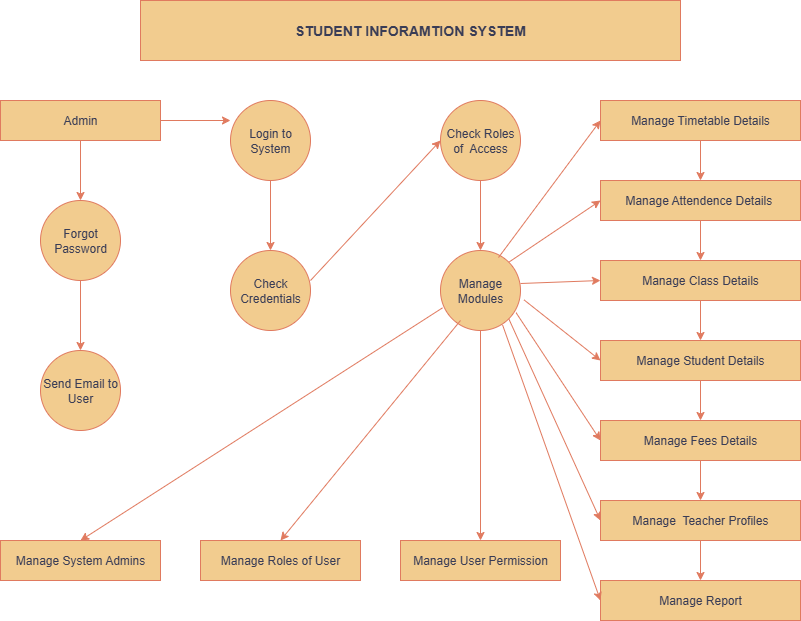

The diagram above was exported from draw.io. Its source (the exported page's mxGraphModel, read from the mxfile embedded in the PNG):
<mxGraphModel dx="1042" dy="1662" grid="1" gridSize="10" guides="1" tooltips="1" connect="1" arrows="1" fold="1" page="1" pageScale="1" pageWidth="850" pageHeight="1100" math="0" shadow="0">
  <root>
    <mxCell id="0" />
    <mxCell id="1" parent="0" />
    <mxCell id="gFSZsMEB3A2sys0MNSNp-1" value="&lt;h3&gt;STUDENT INFORAMTION SYSTEM&lt;/h3&gt;" style="rounded=0;whiteSpace=wrap;html=1;labelBackgroundColor=none;fillColor=#F2CC8F;strokeColor=#E07A5F;fontColor=#393C56;" vertex="1" parent="1">
      <mxGeometry x="180" y="-20" width="540" height="60" as="geometry" />
    </mxCell>
    <mxCell id="gFSZsMEB3A2sys0MNSNp-7" value="" style="edgeStyle=orthogonalEdgeStyle;rounded=0;orthogonalLoop=1;jettySize=auto;html=1;labelBackgroundColor=none;strokeColor=#E07A5F;fontColor=default;" edge="1" parent="1" source="gFSZsMEB3A2sys0MNSNp-4" target="gFSZsMEB3A2sys0MNSNp-6">
      <mxGeometry relative="1" as="geometry" />
    </mxCell>
    <mxCell id="gFSZsMEB3A2sys0MNSNp-4" value="Login to System" style="ellipse;whiteSpace=wrap;html=1;rounded=0;labelBackgroundColor=none;fillColor=#F2CC8F;strokeColor=#E07A5F;fontColor=#393C56;" vertex="1" parent="1">
      <mxGeometry x="270" y="80" width="80" height="80" as="geometry" />
    </mxCell>
    <mxCell id="gFSZsMEB3A2sys0MNSNp-6" value="Check Credentials" style="ellipse;whiteSpace=wrap;html=1;rounded=0;labelBackgroundColor=none;fillColor=#F2CC8F;strokeColor=#E07A5F;fontColor=#393C56;" vertex="1" parent="1">
      <mxGeometry x="270" y="230" width="80" height="80" as="geometry" />
    </mxCell>
    <mxCell id="gFSZsMEB3A2sys0MNSNp-10" value="" style="edgeStyle=orthogonalEdgeStyle;rounded=0;orthogonalLoop=1;jettySize=auto;html=1;labelBackgroundColor=none;strokeColor=#E07A5F;fontColor=default;" edge="1" parent="1" source="gFSZsMEB3A2sys0MNSNp-8" target="gFSZsMEB3A2sys0MNSNp-9">
      <mxGeometry relative="1" as="geometry" />
    </mxCell>
    <mxCell id="gFSZsMEB3A2sys0MNSNp-8" value="Check Roles of&amp;nbsp; Access" style="ellipse;whiteSpace=wrap;html=1;aspect=fixed;labelBackgroundColor=none;fillColor=#F2CC8F;strokeColor=#E07A5F;fontColor=#393C56;" vertex="1" parent="1">
      <mxGeometry x="480" y="80" width="80" height="80" as="geometry" />
    </mxCell>
    <mxCell id="gFSZsMEB3A2sys0MNSNp-9" value="Manage Modules" style="ellipse;whiteSpace=wrap;html=1;labelBackgroundColor=none;fillColor=#F2CC8F;strokeColor=#E07A5F;fontColor=#393C56;" vertex="1" parent="1">
      <mxGeometry x="480" y="230" width="80" height="80" as="geometry" />
    </mxCell>
    <mxCell id="gFSZsMEB3A2sys0MNSNp-13" value="" style="edgeStyle=orthogonalEdgeStyle;rounded=0;orthogonalLoop=1;jettySize=auto;html=1;strokeColor=#E07A5F;fontColor=#393C56;fillColor=#F2CC8F;" edge="1" parent="1" source="gFSZsMEB3A2sys0MNSNp-11" target="gFSZsMEB3A2sys0MNSNp-12">
      <mxGeometry relative="1" as="geometry" />
    </mxCell>
    <mxCell id="gFSZsMEB3A2sys0MNSNp-11" value="Manage Timetable Details" style="rounded=0;whiteSpace=wrap;html=1;strokeColor=#E07A5F;fontColor=#393C56;fillColor=#F2CC8F;" vertex="1" parent="1">
      <mxGeometry x="640" y="80" width="200" height="40" as="geometry" />
    </mxCell>
    <mxCell id="gFSZsMEB3A2sys0MNSNp-15" value="" style="edgeStyle=orthogonalEdgeStyle;rounded=0;orthogonalLoop=1;jettySize=auto;html=1;strokeColor=#E07A5F;fontColor=#393C56;fillColor=#F2CC8F;" edge="1" parent="1" source="gFSZsMEB3A2sys0MNSNp-12" target="gFSZsMEB3A2sys0MNSNp-14">
      <mxGeometry relative="1" as="geometry" />
    </mxCell>
    <mxCell id="gFSZsMEB3A2sys0MNSNp-12" value="Manage Attendence Details&amp;nbsp;" style="whiteSpace=wrap;html=1;fillColor=#F2CC8F;strokeColor=#E07A5F;fontColor=#393C56;rounded=0;" vertex="1" parent="1">
      <mxGeometry x="640" y="160" width="200" height="40" as="geometry" />
    </mxCell>
    <mxCell id="gFSZsMEB3A2sys0MNSNp-17" value="" style="edgeStyle=orthogonalEdgeStyle;rounded=0;orthogonalLoop=1;jettySize=auto;html=1;strokeColor=#E07A5F;fontColor=#393C56;fillColor=#F2CC8F;" edge="1" parent="1" source="gFSZsMEB3A2sys0MNSNp-14" target="gFSZsMEB3A2sys0MNSNp-16">
      <mxGeometry relative="1" as="geometry" />
    </mxCell>
    <mxCell id="gFSZsMEB3A2sys0MNSNp-14" value="Manage Class Details" style="whiteSpace=wrap;html=1;fillColor=#F2CC8F;strokeColor=#E07A5F;fontColor=#393C56;rounded=0;" vertex="1" parent="1">
      <mxGeometry x="640" y="240" width="200" height="40" as="geometry" />
    </mxCell>
    <mxCell id="gFSZsMEB3A2sys0MNSNp-19" value="" style="edgeStyle=orthogonalEdgeStyle;rounded=0;orthogonalLoop=1;jettySize=auto;html=1;strokeColor=#E07A5F;fontColor=#393C56;fillColor=#F2CC8F;" edge="1" parent="1" source="gFSZsMEB3A2sys0MNSNp-16" target="gFSZsMEB3A2sys0MNSNp-18">
      <mxGeometry relative="1" as="geometry" />
    </mxCell>
    <mxCell id="gFSZsMEB3A2sys0MNSNp-16" value="Manage Student Details" style="whiteSpace=wrap;html=1;fillColor=#F2CC8F;strokeColor=#E07A5F;fontColor=#393C56;rounded=0;" vertex="1" parent="1">
      <mxGeometry x="640" y="320" width="200" height="40" as="geometry" />
    </mxCell>
    <mxCell id="gFSZsMEB3A2sys0MNSNp-21" value="" style="edgeStyle=orthogonalEdgeStyle;rounded=0;orthogonalLoop=1;jettySize=auto;html=1;strokeColor=#E07A5F;fontColor=#393C56;fillColor=#F2CC8F;" edge="1" parent="1" source="gFSZsMEB3A2sys0MNSNp-18" target="gFSZsMEB3A2sys0MNSNp-20">
      <mxGeometry relative="1" as="geometry" />
    </mxCell>
    <mxCell id="gFSZsMEB3A2sys0MNSNp-18" value="Manage Fees Details" style="whiteSpace=wrap;html=1;fillColor=#F2CC8F;strokeColor=#E07A5F;fontColor=#393C56;rounded=0;" vertex="1" parent="1">
      <mxGeometry x="640" y="400" width="200" height="40" as="geometry" />
    </mxCell>
    <mxCell id="gFSZsMEB3A2sys0MNSNp-23" value="" style="edgeStyle=orthogonalEdgeStyle;rounded=0;orthogonalLoop=1;jettySize=auto;html=1;strokeColor=#E07A5F;fontColor=#393C56;fillColor=#F2CC8F;" edge="1" parent="1" source="gFSZsMEB3A2sys0MNSNp-20" target="gFSZsMEB3A2sys0MNSNp-22">
      <mxGeometry relative="1" as="geometry" />
    </mxCell>
    <mxCell id="gFSZsMEB3A2sys0MNSNp-20" value="Manage&amp;nbsp; Teacher Profiles" style="whiteSpace=wrap;html=1;fillColor=#F2CC8F;strokeColor=#E07A5F;fontColor=#393C56;rounded=0;" vertex="1" parent="1">
      <mxGeometry x="640" y="480" width="200" height="40" as="geometry" />
    </mxCell>
    <mxCell id="gFSZsMEB3A2sys0MNSNp-22" value="Manage Report" style="whiteSpace=wrap;html=1;fillColor=#F2CC8F;strokeColor=#E07A5F;fontColor=#393C56;rounded=0;" vertex="1" parent="1">
      <mxGeometry x="640" y="560" width="200" height="40" as="geometry" />
    </mxCell>
    <mxCell id="gFSZsMEB3A2sys0MNSNp-24" value="Admin" style="rounded=0;whiteSpace=wrap;html=1;strokeColor=#E07A5F;fontColor=#393C56;fillColor=#F2CC8F;" vertex="1" parent="1">
      <mxGeometry x="40" y="80" width="160" height="40" as="geometry" />
    </mxCell>
    <mxCell id="gFSZsMEB3A2sys0MNSNp-28" value="" style="edgeStyle=orthogonalEdgeStyle;rounded=0;orthogonalLoop=1;jettySize=auto;html=1;strokeColor=#E07A5F;fontColor=#393C56;fillColor=#F2CC8F;" edge="1" parent="1" source="gFSZsMEB3A2sys0MNSNp-26" target="gFSZsMEB3A2sys0MNSNp-27">
      <mxGeometry relative="1" as="geometry" />
    </mxCell>
    <mxCell id="gFSZsMEB3A2sys0MNSNp-26" value="Forgot Password" style="ellipse;whiteSpace=wrap;html=1;aspect=fixed;strokeColor=#E07A5F;fontColor=#393C56;fillColor=#F2CC8F;" vertex="1" parent="1">
      <mxGeometry x="80" y="180" width="80" height="80" as="geometry" />
    </mxCell>
    <mxCell id="gFSZsMEB3A2sys0MNSNp-27" value="Send Email to User" style="ellipse;whiteSpace=wrap;html=1;fillColor=#F2CC8F;strokeColor=#E07A5F;fontColor=#393C56;" vertex="1" parent="1">
      <mxGeometry x="80" y="330" width="80" height="80" as="geometry" />
    </mxCell>
    <mxCell id="gFSZsMEB3A2sys0MNSNp-29" value="Manage System Admins" style="rounded=0;whiteSpace=wrap;html=1;strokeColor=#E07A5F;fontColor=#393C56;fillColor=#F2CC8F;" vertex="1" parent="1">
      <mxGeometry x="40" y="520" width="160" height="40" as="geometry" />
    </mxCell>
    <mxCell id="gFSZsMEB3A2sys0MNSNp-30" value="Manage Roles of User" style="whiteSpace=wrap;html=1;fillColor=#F2CC8F;strokeColor=#E07A5F;fontColor=#393C56;rounded=0;" vertex="1" parent="1">
      <mxGeometry x="240" y="520" width="160" height="40" as="geometry" />
    </mxCell>
    <mxCell id="gFSZsMEB3A2sys0MNSNp-32" value="Manage User Permission" style="whiteSpace=wrap;html=1;fillColor=#F2CC8F;strokeColor=#E07A5F;fontColor=#393C56;rounded=0;" vertex="1" parent="1">
      <mxGeometry x="440" y="520" width="160" height="40" as="geometry" />
    </mxCell>
    <mxCell id="gFSZsMEB3A2sys0MNSNp-34" value="" style="endArrow=classic;html=1;rounded=0;strokeColor=#E07A5F;fontColor=#393C56;fillColor=#F2CC8F;exitX=0.5;exitY=1;exitDx=0;exitDy=0;entryX=0.5;entryY=0;entryDx=0;entryDy=0;" edge="1" parent="1" source="gFSZsMEB3A2sys0MNSNp-24" target="gFSZsMEB3A2sys0MNSNp-26">
      <mxGeometry width="50" height="50" relative="1" as="geometry">
        <mxPoint x="320" y="270" as="sourcePoint" />
        <mxPoint x="370" y="220" as="targetPoint" />
      </mxGeometry>
    </mxCell>
    <mxCell id="gFSZsMEB3A2sys0MNSNp-35" value="" style="endArrow=classic;html=1;rounded=0;strokeColor=#E07A5F;fontColor=#393C56;fillColor=#F2CC8F;exitX=1;exitY=0.5;exitDx=0;exitDy=0;" edge="1" parent="1" source="gFSZsMEB3A2sys0MNSNp-24">
      <mxGeometry width="50" height="50" relative="1" as="geometry">
        <mxPoint x="320" y="270" as="sourcePoint" />
        <mxPoint x="270" y="100" as="targetPoint" />
      </mxGeometry>
    </mxCell>
    <mxCell id="gFSZsMEB3A2sys0MNSNp-36" value="" style="endArrow=classic;html=1;rounded=0;strokeColor=#E07A5F;fontColor=#393C56;fillColor=#F2CC8F;entryX=0;entryY=0.5;entryDx=0;entryDy=0;" edge="1" parent="1" target="gFSZsMEB3A2sys0MNSNp-8">
      <mxGeometry width="50" height="50" relative="1" as="geometry">
        <mxPoint x="350" y="260" as="sourcePoint" />
        <mxPoint x="370" y="220" as="targetPoint" />
      </mxGeometry>
    </mxCell>
    <mxCell id="gFSZsMEB3A2sys0MNSNp-39" value="" style="endArrow=classic;html=1;rounded=0;strokeColor=#E07A5F;fontColor=#393C56;fillColor=#F2CC8F;exitX=0.725;exitY=0.088;exitDx=0;exitDy=0;entryX=0;entryY=0.5;entryDx=0;entryDy=0;exitPerimeter=0;" edge="1" parent="1" source="gFSZsMEB3A2sys0MNSNp-9" target="gFSZsMEB3A2sys0MNSNp-11">
      <mxGeometry width="50" height="50" relative="1" as="geometry">
        <mxPoint x="320" y="270" as="sourcePoint" />
        <mxPoint x="370" y="220" as="targetPoint" />
      </mxGeometry>
    </mxCell>
    <mxCell id="gFSZsMEB3A2sys0MNSNp-42" value="" style="endArrow=classic;html=1;rounded=0;strokeColor=#E07A5F;fontColor=#393C56;fillColor=#F2CC8F;exitX=1;exitY=0;exitDx=0;exitDy=0;entryX=0;entryY=0.5;entryDx=0;entryDy=0;" edge="1" parent="1" source="gFSZsMEB3A2sys0MNSNp-9" target="gFSZsMEB3A2sys0MNSNp-12">
      <mxGeometry width="50" height="50" relative="1" as="geometry">
        <mxPoint x="320" y="270" as="sourcePoint" />
        <mxPoint x="370" y="220" as="targetPoint" />
      </mxGeometry>
    </mxCell>
    <mxCell id="gFSZsMEB3A2sys0MNSNp-43" value="" style="endArrow=classic;html=1;rounded=0;strokeColor=#E07A5F;fontColor=#393C56;fillColor=#F2CC8F;entryX=0;entryY=0.5;entryDx=0;entryDy=0;" edge="1" parent="1" target="gFSZsMEB3A2sys0MNSNp-14">
      <mxGeometry width="50" height="50" relative="1" as="geometry">
        <mxPoint x="560" y="263" as="sourcePoint" />
        <mxPoint x="370" y="220" as="targetPoint" />
      </mxGeometry>
    </mxCell>
    <mxCell id="gFSZsMEB3A2sys0MNSNp-44" value="" style="endArrow=classic;html=1;rounded=0;strokeColor=#E07A5F;fontColor=#393C56;fillColor=#F2CC8F;exitX=1.045;exitY=0.618;exitDx=0;exitDy=0;exitPerimeter=0;" edge="1" parent="1" source="gFSZsMEB3A2sys0MNSNp-9">
      <mxGeometry width="50" height="50" relative="1" as="geometry">
        <mxPoint x="320" y="270" as="sourcePoint" />
        <mxPoint x="640" y="340" as="targetPoint" />
      </mxGeometry>
    </mxCell>
    <mxCell id="gFSZsMEB3A2sys0MNSNp-46" value="" style="endArrow=classic;html=1;rounded=0;strokeColor=#E07A5F;fontColor=#393C56;fillColor=#F2CC8F;exitX=0.945;exitY=0.778;exitDx=0;exitDy=0;entryX=0;entryY=0.5;entryDx=0;entryDy=0;exitPerimeter=0;" edge="1" parent="1" source="gFSZsMEB3A2sys0MNSNp-9" target="gFSZsMEB3A2sys0MNSNp-18">
      <mxGeometry width="50" height="50" relative="1" as="geometry">
        <mxPoint x="320" y="270" as="sourcePoint" />
        <mxPoint x="370" y="220" as="targetPoint" />
      </mxGeometry>
    </mxCell>
    <mxCell id="gFSZsMEB3A2sys0MNSNp-47" value="" style="endArrow=classic;html=1;rounded=0;strokeColor=#E07A5F;fontColor=#393C56;fillColor=#F2CC8F;exitX=1;exitY=1;exitDx=0;exitDy=0;" edge="1" parent="1" source="gFSZsMEB3A2sys0MNSNp-9">
      <mxGeometry width="50" height="50" relative="1" as="geometry">
        <mxPoint x="320" y="270" as="sourcePoint" />
        <mxPoint x="640" y="500" as="targetPoint" />
      </mxGeometry>
    </mxCell>
    <mxCell id="gFSZsMEB3A2sys0MNSNp-48" value="" style="endArrow=classic;html=1;rounded=0;strokeColor=#E07A5F;fontColor=#393C56;fillColor=#F2CC8F;exitX=0.775;exitY=0.928;exitDx=0;exitDy=0;exitPerimeter=0;entryX=0;entryY=0.5;entryDx=0;entryDy=0;" edge="1" parent="1" source="gFSZsMEB3A2sys0MNSNp-9" target="gFSZsMEB3A2sys0MNSNp-22">
      <mxGeometry width="50" height="50" relative="1" as="geometry">
        <mxPoint x="320" y="330" as="sourcePoint" />
        <mxPoint x="370" y="280" as="targetPoint" />
      </mxGeometry>
    </mxCell>
    <mxCell id="gFSZsMEB3A2sys0MNSNp-49" value="" style="endArrow=classic;html=1;rounded=0;strokeColor=#E07A5F;fontColor=#393C56;fillColor=#F2CC8F;exitX=0.5;exitY=1;exitDx=0;exitDy=0;" edge="1" parent="1" source="gFSZsMEB3A2sys0MNSNp-9" target="gFSZsMEB3A2sys0MNSNp-32">
      <mxGeometry width="50" height="50" relative="1" as="geometry">
        <mxPoint x="320" y="330" as="sourcePoint" />
        <mxPoint x="370" y="280" as="targetPoint" />
      </mxGeometry>
    </mxCell>
    <mxCell id="gFSZsMEB3A2sys0MNSNp-50" value="" style="endArrow=classic;html=1;rounded=0;strokeColor=#E07A5F;fontColor=#393C56;fillColor=#F2CC8F;entryX=0.5;entryY=0;entryDx=0;entryDy=0;" edge="1" parent="1" target="gFSZsMEB3A2sys0MNSNp-30">
      <mxGeometry width="50" height="50" relative="1" as="geometry">
        <mxPoint x="500" y="300" as="sourcePoint" />
        <mxPoint x="370" y="280" as="targetPoint" />
      </mxGeometry>
    </mxCell>
    <mxCell id="gFSZsMEB3A2sys0MNSNp-51" value="" style="endArrow=classic;html=1;rounded=0;strokeColor=#E07A5F;fontColor=#393C56;fillColor=#F2CC8F;entryX=0.5;entryY=0;entryDx=0;entryDy=0;exitX=0.025;exitY=0.717;exitDx=0;exitDy=0;exitPerimeter=0;" edge="1" parent="1" source="gFSZsMEB3A2sys0MNSNp-9" target="gFSZsMEB3A2sys0MNSNp-29">
      <mxGeometry width="50" height="50" relative="1" as="geometry">
        <mxPoint x="490" y="290" as="sourcePoint" />
        <mxPoint x="370" y="280" as="targetPoint" />
      </mxGeometry>
    </mxCell>
  </root>
</mxGraphModel>